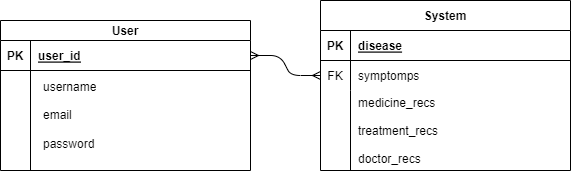

The diagram above was exported from draw.io. Its source (the exported page's mxGraphModel, read from the mxfile embedded in the PNG):
<mxGraphModel dx="1050" dy="569" grid="1" gridSize="10" guides="1" tooltips="1" connect="1" arrows="1" fold="1" page="1" pageScale="1" pageWidth="850" pageHeight="1100" math="0" shadow="0" extFonts="Permanent Marker^https://fonts.googleapis.com/css?family=Permanent+Marker">
  <root>
    <mxCell id="0" />
    <mxCell id="1" parent="0" />
    <mxCell id="C-vyLk0tnHw3VtMMgP7b-1" value="" style="edgeStyle=entityRelationEdgeStyle;endArrow=ERmany;startArrow=ERmany;endFill=0;startFill=0;entryX=0;entryY=0.5;entryDx=0;entryDy=0;" parent="1" source="C-vyLk0tnHw3VtMMgP7b-24" target="C-vyLk0tnHw3VtMMgP7b-6" edge="1">
      <mxGeometry width="100" height="100" relative="1" as="geometry">
        <mxPoint x="340" y="720" as="sourcePoint" />
        <mxPoint x="450" y="225" as="targetPoint" />
      </mxGeometry>
    </mxCell>
    <mxCell id="C-vyLk0tnHw3VtMMgP7b-2" value="System" style="shape=table;startSize=30;container=1;collapsible=1;childLayout=tableLayout;fixedRows=1;rowLines=0;fontStyle=1;align=center;resizeLast=1;" parent="1" vertex="1">
      <mxGeometry x="450" y="170" width="250" height="170" as="geometry" />
    </mxCell>
    <mxCell id="C-vyLk0tnHw3VtMMgP7b-3" value="" style="shape=partialRectangle;collapsible=0;dropTarget=0;pointerEvents=0;fillColor=none;points=[[0,0.5],[1,0.5]];portConstraint=eastwest;top=0;left=0;right=0;bottom=1;" parent="C-vyLk0tnHw3VtMMgP7b-2" vertex="1">
      <mxGeometry y="30" width="250" height="30" as="geometry" />
    </mxCell>
    <mxCell id="C-vyLk0tnHw3VtMMgP7b-4" value="PK" style="shape=partialRectangle;overflow=hidden;connectable=0;fillColor=none;top=0;left=0;bottom=0;right=0;fontStyle=1;" parent="C-vyLk0tnHw3VtMMgP7b-3" vertex="1">
      <mxGeometry width="30" height="30" as="geometry">
        <mxRectangle width="30" height="30" as="alternateBounds" />
      </mxGeometry>
    </mxCell>
    <mxCell id="C-vyLk0tnHw3VtMMgP7b-5" value="disease" style="shape=partialRectangle;overflow=hidden;connectable=0;fillColor=none;top=0;left=0;bottom=0;right=0;align=left;spacingLeft=6;fontStyle=5;" parent="C-vyLk0tnHw3VtMMgP7b-3" vertex="1">
      <mxGeometry x="30" width="220" height="30" as="geometry">
        <mxRectangle width="220" height="30" as="alternateBounds" />
      </mxGeometry>
    </mxCell>
    <mxCell id="C-vyLk0tnHw3VtMMgP7b-6" value="" style="shape=partialRectangle;collapsible=0;dropTarget=0;pointerEvents=0;fillColor=none;points=[[0,0.5],[1,0.5]];portConstraint=eastwest;top=0;left=0;right=0;bottom=0;" parent="C-vyLk0tnHw3VtMMgP7b-2" vertex="1">
      <mxGeometry y="60" width="250" height="30" as="geometry" />
    </mxCell>
    <mxCell id="C-vyLk0tnHw3VtMMgP7b-7" value="FK" style="shape=partialRectangle;overflow=hidden;connectable=0;fillColor=none;top=0;left=0;bottom=0;right=0;" parent="C-vyLk0tnHw3VtMMgP7b-6" vertex="1">
      <mxGeometry width="30" height="30" as="geometry">
        <mxRectangle width="30" height="30" as="alternateBounds" />
      </mxGeometry>
    </mxCell>
    <mxCell id="C-vyLk0tnHw3VtMMgP7b-8" value="symptomps" style="shape=partialRectangle;overflow=hidden;connectable=0;fillColor=none;top=0;left=0;bottom=0;right=0;align=left;spacingLeft=6;" parent="C-vyLk0tnHw3VtMMgP7b-6" vertex="1">
      <mxGeometry x="30" width="220" height="30" as="geometry">
        <mxRectangle width="220" height="30" as="alternateBounds" />
      </mxGeometry>
    </mxCell>
    <mxCell id="C-vyLk0tnHw3VtMMgP7b-9" value="" style="shape=partialRectangle;collapsible=0;dropTarget=0;pointerEvents=0;fillColor=none;points=[[0,0.5],[1,0.5]];portConstraint=eastwest;top=0;left=0;right=0;bottom=0;" parent="C-vyLk0tnHw3VtMMgP7b-2" vertex="1">
      <mxGeometry y="90" width="250" height="80" as="geometry" />
    </mxCell>
    <mxCell id="C-vyLk0tnHw3VtMMgP7b-10" value="" style="shape=partialRectangle;overflow=hidden;connectable=0;fillColor=none;top=0;left=0;bottom=0;right=0;" parent="C-vyLk0tnHw3VtMMgP7b-9" vertex="1">
      <mxGeometry width="30" height="80" as="geometry">
        <mxRectangle width="30" height="80" as="alternateBounds" />
      </mxGeometry>
    </mxCell>
    <mxCell id="C-vyLk0tnHw3VtMMgP7b-11" value="medicine_recs&#10;&#10;treatment_recs&#10;&#10;doctor_recs" style="shape=partialRectangle;overflow=hidden;connectable=0;fillColor=none;top=0;left=0;bottom=0;right=0;align=left;spacingLeft=6;" parent="C-vyLk0tnHw3VtMMgP7b-9" vertex="1">
      <mxGeometry x="30" width="220" height="80" as="geometry">
        <mxRectangle width="220" height="80" as="alternateBounds" />
      </mxGeometry>
    </mxCell>
    <mxCell id="C-vyLk0tnHw3VtMMgP7b-23" value="User" style="shape=table;startSize=20;container=1;collapsible=1;childLayout=tableLayout;fixedRows=1;rowLines=0;fontStyle=1;align=center;resizeLast=1;" parent="1" vertex="1">
      <mxGeometry x="130" y="190" width="250" height="150" as="geometry" />
    </mxCell>
    <mxCell id="C-vyLk0tnHw3VtMMgP7b-24" value="" style="shape=partialRectangle;collapsible=0;dropTarget=0;pointerEvents=0;fillColor=none;points=[[0,0.5],[1,0.5]];portConstraint=eastwest;top=0;left=0;right=0;bottom=1;" parent="C-vyLk0tnHw3VtMMgP7b-23" vertex="1">
      <mxGeometry y="20" width="250" height="30" as="geometry" />
    </mxCell>
    <mxCell id="C-vyLk0tnHw3VtMMgP7b-25" value="PK" style="shape=partialRectangle;overflow=hidden;connectable=0;fillColor=none;top=0;left=0;bottom=0;right=0;fontStyle=1;" parent="C-vyLk0tnHw3VtMMgP7b-24" vertex="1">
      <mxGeometry width="30" height="30" as="geometry">
        <mxRectangle width="30" height="30" as="alternateBounds" />
      </mxGeometry>
    </mxCell>
    <mxCell id="C-vyLk0tnHw3VtMMgP7b-26" value="user_id" style="shape=partialRectangle;overflow=hidden;connectable=0;fillColor=none;top=0;left=0;bottom=0;right=0;align=left;spacingLeft=6;fontStyle=5;" parent="C-vyLk0tnHw3VtMMgP7b-24" vertex="1">
      <mxGeometry x="30" width="220" height="30" as="geometry">
        <mxRectangle width="220" height="30" as="alternateBounds" />
      </mxGeometry>
    </mxCell>
    <mxCell id="C-vyLk0tnHw3VtMMgP7b-27" value="" style="shape=partialRectangle;collapsible=0;dropTarget=0;pointerEvents=0;fillColor=none;points=[[0,0.5],[1,0.5]];portConstraint=eastwest;top=0;left=0;right=0;bottom=0;" parent="C-vyLk0tnHw3VtMMgP7b-23" vertex="1">
      <mxGeometry y="50" width="250" height="100" as="geometry" />
    </mxCell>
    <mxCell id="C-vyLk0tnHw3VtMMgP7b-28" value="" style="shape=partialRectangle;overflow=hidden;connectable=0;fillColor=none;top=0;left=0;bottom=0;right=0;" parent="C-vyLk0tnHw3VtMMgP7b-27" vertex="1">
      <mxGeometry width="30" height="100" as="geometry">
        <mxRectangle width="30" height="100" as="alternateBounds" />
      </mxGeometry>
    </mxCell>
    <mxCell id="C-vyLk0tnHw3VtMMgP7b-29" value="username&lt;br&gt;&lt;br&gt;email&lt;br&gt;&lt;br&gt;password" style="shape=partialRectangle;overflow=hidden;connectable=0;fillColor=none;top=0;left=0;bottom=0;right=0;align=left;spacingLeft=6;spacingBottom=11;html=1;whiteSpace=wrap;spacing=7;" parent="C-vyLk0tnHw3VtMMgP7b-27" vertex="1">
      <mxGeometry x="30" width="220" height="100" as="geometry">
        <mxRectangle width="220" height="100" as="alternateBounds" />
      </mxGeometry>
    </mxCell>
  </root>
</mxGraphModel>